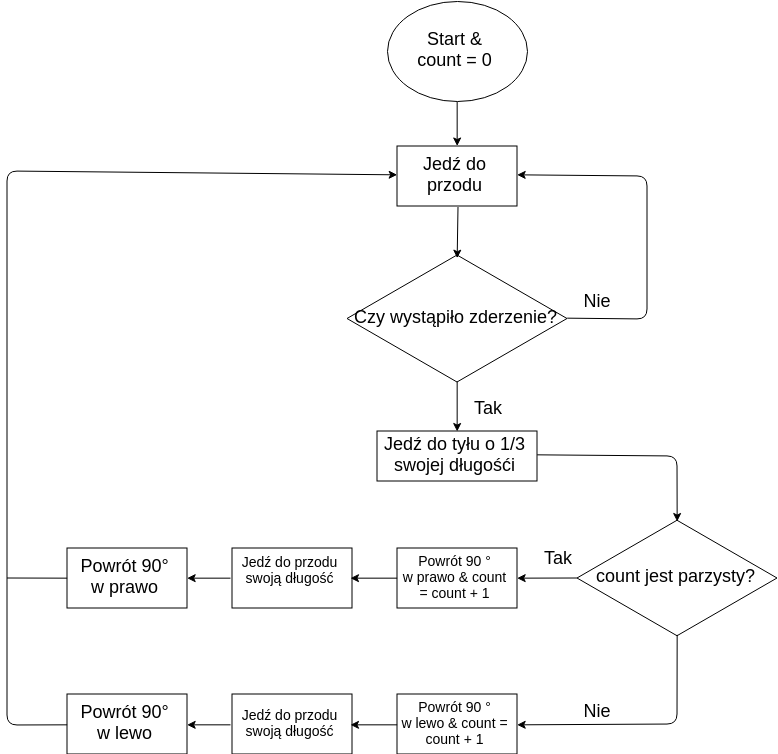

The diagram above was exported from draw.io. Its source (the exported page's mxGraphModel, read from the mxfile embedded in the PNG):
<mxGraphModel dx="3463" dy="1383" grid="1" gridSize="10" guides="1" tooltips="1" connect="1" arrows="1" fold="1" page="1" pageScale="1" pageWidth="1100" pageHeight="850" background="#ffffff" math="0" shadow="0">
  <root>
    <mxCell id="0" />
    <mxCell id="1" parent="0" />
    <mxCell id="papX53lGGDa70qOta14j-12" style="edgeStyle=orthogonalEdgeStyle;rounded=0;orthogonalLoop=1;jettySize=auto;html=1;exitX=0.5;exitY=1;exitDx=0;exitDy=0;" edge="1" parent="1" source="papX53lGGDa70qOta14j-1" target="papX53lGGDa70qOta14j-2">
      <mxGeometry relative="1" as="geometry" />
    </mxCell>
    <mxCell id="papX53lGGDa70qOta14j-1" value="&lt;font style=&quot;font-size: 18px&quot;&gt;Start &amp;amp;&lt;br&gt;count = 0&lt;/font&gt;&lt;br&gt;" style="ellipse;whiteSpace=wrap;html=1;" vertex="1" parent="1">
      <mxGeometry x="543.5" y="46.5" width="140" height="100" as="geometry" />
    </mxCell>
    <mxCell id="papX53lGGDa70qOta14j-2" value="&lt;font style=&quot;font-size: 18px&quot;&gt;Jedź do przodu&lt;/font&gt;" style="rounded=0;whiteSpace=wrap;html=1;" vertex="1" parent="1">
      <mxGeometry x="553.5" y="191.5" width="120" height="60" as="geometry" />
    </mxCell>
    <mxCell id="papX53lGGDa70qOta14j-4" value="&lt;font style=&quot;font-size: 18px&quot;&gt;Czy wystąpiło zderzenie?&lt;/font&gt;" style="html=1;whiteSpace=wrap;aspect=fixed;shape=isoRectangle;" vertex="1" parent="1">
      <mxGeometry x="503.5" y="298" width="220" height="132" as="geometry" />
    </mxCell>
    <mxCell id="papX53lGGDa70qOta14j-5" value="&lt;font style=&quot;font-size: 14px&quot;&gt;Powrót 90 °&lt;br&gt;w prawo &amp;amp; count = count + 1&lt;/font&gt;" style="rounded=0;whiteSpace=wrap;html=1;" vertex="1" parent="1">
      <mxGeometry x="553.5" y="593.5" width="120" height="60" as="geometry" />
    </mxCell>
    <mxCell id="papX53lGGDa70qOta14j-8" value="" style="endArrow=classic;html=1;exitX=1.007;exitY=0.501;exitDx=0;exitDy=0;exitPerimeter=0;entryX=1;entryY=0.5;entryDx=0;entryDy=0;" edge="1" parent="1" source="papX53lGGDa70qOta14j-4" target="papX53lGGDa70qOta14j-2">
      <mxGeometry width="50" height="50" relative="1" as="geometry">
        <mxPoint x="773.5" y="396.5" as="sourcePoint" />
        <mxPoint x="843.5" y="246.5" as="targetPoint" />
        <Array as="points">
          <mxPoint x="803.5" y="364.5" />
          <mxPoint x="803.5" y="221.5" />
        </Array>
      </mxGeometry>
    </mxCell>
    <mxCell id="papX53lGGDa70qOta14j-10" value="" style="endArrow=classic;html=1;exitX=0.498;exitY=0.974;exitDx=0;exitDy=0;exitPerimeter=0;entryX=0.5;entryY=0;entryDx=0;entryDy=0;" edge="1" parent="1" source="papX53lGGDa70qOta14j-4" target="papX53lGGDa70qOta14j-26">
      <mxGeometry width="50" height="50" relative="1" as="geometry">
        <mxPoint x="683.5" y="456.5" as="sourcePoint" />
        <mxPoint x="733.5" y="406.5" as="targetPoint" />
      </mxGeometry>
    </mxCell>
    <mxCell id="papX53lGGDa70qOta14j-11" value="" style="endArrow=classic;html=1;entryX=0.507;entryY=0.043;entryDx=0;entryDy=0;entryPerimeter=0;" edge="1" parent="1" target="papX53lGGDa70qOta14j-4">
      <mxGeometry width="50" height="50" relative="1" as="geometry">
        <mxPoint x="614.5" y="252.5" as="sourcePoint" />
        <mxPoint x="913.5" y="276.5" as="targetPoint" />
      </mxGeometry>
    </mxCell>
    <mxCell id="papX53lGGDa70qOta14j-14" value="&lt;font style=&quot;font-size: 14px&quot;&gt;&lt;span&gt;Powrót 90 °&lt;/span&gt;&lt;br&gt;&lt;span&gt;w lewo &amp;amp; count = count + 1&lt;/span&gt;&lt;/font&gt;" style="rounded=0;whiteSpace=wrap;html=1;" vertex="1" parent="1">
      <mxGeometry x="553.5" y="739.5" width="120" height="60" as="geometry" />
    </mxCell>
    <mxCell id="papX53lGGDa70qOta14j-15" value="&lt;span&gt;&lt;font style=&quot;font-size: 14px&quot;&gt;Jedź do przodu swoją długość&lt;br&gt;&lt;/font&gt;&lt;br&gt;&lt;/span&gt;" style="rounded=0;whiteSpace=wrap;html=1;" vertex="1" parent="1">
      <mxGeometry x="388.5" y="593.5" width="120" height="60" as="geometry" />
    </mxCell>
    <mxCell id="papX53lGGDa70qOta14j-16" value="&lt;span&gt;&lt;font style=&quot;font-size: 14px&quot;&gt;Jedź do przodu swoją długość&lt;/font&gt;&lt;/span&gt;&lt;br&gt;" style="rounded=0;whiteSpace=wrap;html=1;" vertex="1" parent="1">
      <mxGeometry x="388.5" y="739.5" width="120" height="60" as="geometry" />
    </mxCell>
    <mxCell id="papX53lGGDa70qOta14j-17" value="&lt;font style=&quot;font-size: 18px&quot;&gt;&lt;span&gt;Powrót 90°&lt;/span&gt;&lt;br&gt;&lt;span&gt;w prawo&lt;/span&gt;&lt;/font&gt;" style="rounded=0;whiteSpace=wrap;html=1;" vertex="1" parent="1">
      <mxGeometry x="223.5" y="593.5" width="120" height="60" as="geometry" />
    </mxCell>
    <mxCell id="papX53lGGDa70qOta14j-18" value="&lt;font style=&quot;font-size: 18px&quot;&gt;&lt;span&gt;Powrót 90°&lt;/span&gt;&lt;br&gt;&lt;span&gt;w lewo&lt;/span&gt;&lt;/font&gt;" style="rounded=0;whiteSpace=wrap;html=1;" vertex="1" parent="1">
      <mxGeometry x="223.5" y="739.5" width="120" height="60" as="geometry" />
    </mxCell>
    <mxCell id="papX53lGGDa70qOta14j-19" value="" style="endArrow=classic;html=1;exitX=0;exitY=0.5;exitDx=0;exitDy=0;entryX=0;entryY=0.5;entryDx=0;entryDy=0;" edge="1" parent="1" source="papX53lGGDa70qOta14j-18" target="papX53lGGDa70qOta14j-2">
      <mxGeometry width="50" height="50" relative="1" as="geometry">
        <mxPoint x="223.5" y="766.5" as="sourcePoint" />
        <mxPoint x="163.5" y="456.5" as="targetPoint" />
        <Array as="points">
          <mxPoint x="163.5" y="770.5" />
          <mxPoint x="163.5" y="216.5" />
        </Array>
      </mxGeometry>
    </mxCell>
    <mxCell id="papX53lGGDa70qOta14j-20" value="" style="endArrow=none;html=1;entryX=0;entryY=0.5;entryDx=0;entryDy=0;" edge="1" parent="1" target="papX53lGGDa70qOta14j-17">
      <mxGeometry width="50" height="50" relative="1" as="geometry">
        <mxPoint x="163.5" y="623.5" as="sourcePoint" />
        <mxPoint x="203.5" y="819.5" as="targetPoint" />
      </mxGeometry>
    </mxCell>
    <mxCell id="papX53lGGDa70qOta14j-21" value="" style="endArrow=classic;html=1;exitX=0;exitY=0.5;exitDx=0;exitDy=0;entryX=1;entryY=0.5;entryDx=0;entryDy=0;" edge="1" parent="1" source="papX53lGGDa70qOta14j-15" target="papX53lGGDa70qOta14j-17">
      <mxGeometry width="50" height="50" relative="1" as="geometry">
        <mxPoint x="153.5" y="869.5" as="sourcePoint" />
        <mxPoint x="203.5" y="819.5" as="targetPoint" />
      </mxGeometry>
    </mxCell>
    <mxCell id="papX53lGGDa70qOta14j-22" value="" style="endArrow=classic;html=1;exitX=0;exitY=0.5;exitDx=0;exitDy=0;entryX=1;entryY=0.5;entryDx=0;entryDy=0;" edge="1" parent="1" source="papX53lGGDa70qOta14j-16" target="papX53lGGDa70qOta14j-18">
      <mxGeometry width="50" height="50" relative="1" as="geometry">
        <mxPoint x="413.5" y="919.5" as="sourcePoint" />
        <mxPoint x="463.5" y="869.5" as="targetPoint" />
      </mxGeometry>
    </mxCell>
    <mxCell id="papX53lGGDa70qOta14j-23" value="" style="endArrow=classic;html=1;exitX=0;exitY=0.5;exitDx=0;exitDy=0;entryX=1;entryY=0.5;entryDx=0;entryDy=0;" edge="1" parent="1" source="papX53lGGDa70qOta14j-5" target="papX53lGGDa70qOta14j-15">
      <mxGeometry width="50" height="50" relative="1" as="geometry">
        <mxPoint x="653.5" y="719.5" as="sourcePoint" />
        <mxPoint x="703.5" y="669.5" as="targetPoint" />
      </mxGeometry>
    </mxCell>
    <mxCell id="papX53lGGDa70qOta14j-24" value="" style="endArrow=classic;html=1;exitX=0;exitY=0.5;exitDx=0;exitDy=0;entryX=1;entryY=0.5;entryDx=0;entryDy=0;" edge="1" parent="1" source="papX53lGGDa70qOta14j-14" target="papX53lGGDa70qOta14j-16">
      <mxGeometry width="50" height="50" relative="1" as="geometry">
        <mxPoint x="543.5" y="759.5" as="sourcePoint" />
        <mxPoint x="573.5" y="849.5" as="targetPoint" />
      </mxGeometry>
    </mxCell>
    <mxCell id="papX53lGGDa70qOta14j-25" value="&lt;font style=&quot;font-size: 18px&quot;&gt;count jest parzysty?&lt;/font&gt;" style="html=1;whiteSpace=wrap;aspect=fixed;shape=isoRectangle;" vertex="1" parent="1">
      <mxGeometry x="733.5" y="563.5" width="200" height="120" as="geometry" />
    </mxCell>
    <mxCell id="papX53lGGDa70qOta14j-26" value="&lt;font style=&quot;font-size: 18px&quot;&gt;Jedź do tyłu o&amp;nbsp;1/3 swojej długośći&lt;br&gt;&lt;/font&gt;" style="rounded=0;whiteSpace=wrap;html=1;" vertex="1" parent="1">
      <mxGeometry x="533.5" y="476.5" width="160" height="50" as="geometry" />
    </mxCell>
    <mxCell id="papX53lGGDa70qOta14j-30" value="" style="endArrow=classic;html=1;exitX=0.499;exitY=0.98;exitDx=0;exitDy=0;exitPerimeter=0;entryX=1;entryY=0.5;entryDx=0;entryDy=0;" edge="1" parent="1" source="papX53lGGDa70qOta14j-25" target="papX53lGGDa70qOta14j-14">
      <mxGeometry width="50" height="50" relative="1" as="geometry">
        <mxPoint x="823.5" y="756.5" as="sourcePoint" />
        <mxPoint x="873.5" y="706.5" as="targetPoint" />
        <Array as="points">
          <mxPoint x="833.5" y="769.5" />
        </Array>
      </mxGeometry>
    </mxCell>
    <mxCell id="papX53lGGDa70qOta14j-31" value="" style="endArrow=classic;html=1;entryX=1;entryY=0.5;entryDx=0;entryDy=0;" edge="1" parent="1" target="papX53lGGDa70qOta14j-5">
      <mxGeometry width="50" height="50" relative="1" as="geometry">
        <mxPoint x="733.5" y="623.5" as="sourcePoint" />
        <mxPoint x="973.5" y="726.5" as="targetPoint" />
      </mxGeometry>
    </mxCell>
    <mxCell id="papX53lGGDa70qOta14j-32" value="" style="endArrow=classic;html=1;exitX=1;exitY=0.5;exitDx=0;exitDy=0;entryX=0.501;entryY=0.023;entryDx=0;entryDy=0;entryPerimeter=0;" edge="1" parent="1" source="papX53lGGDa70qOta14j-26" target="papX53lGGDa70qOta14j-25">
      <mxGeometry width="50" height="50" relative="1" as="geometry">
        <mxPoint x="723.5" y="516.5" as="sourcePoint" />
        <mxPoint x="834.5" y="563.5" as="targetPoint" />
        <Array as="points">
          <mxPoint x="833.5" y="501.5" />
        </Array>
      </mxGeometry>
    </mxCell>
    <mxCell id="papX53lGGDa70qOta14j-34" value="&lt;font style=&quot;font-size: 18px&quot;&gt;Nie&lt;/font&gt;" style="text;html=1;strokeColor=none;fillColor=none;align=center;verticalAlign=middle;whiteSpace=wrap;rounded=0;" vertex="1" parent="1">
      <mxGeometry x="733.5" y="746.5" width="40" height="20" as="geometry" />
    </mxCell>
    <mxCell id="papX53lGGDa70qOta14j-35" value="&lt;font style=&quot;font-size: 18px&quot;&gt;Tak&lt;/font&gt;" style="text;html=1;strokeColor=none;fillColor=none;align=center;verticalAlign=middle;whiteSpace=wrap;rounded=0;" vertex="1" parent="1">
      <mxGeometry x="693.5" y="593.5" width="40" height="20" as="geometry" />
    </mxCell>
    <mxCell id="papX53lGGDa70qOta14j-36" value="&lt;font style=&quot;font-size: 18px&quot;&gt;Nie&lt;/font&gt;" style="text;html=1;strokeColor=none;fillColor=none;align=center;verticalAlign=middle;whiteSpace=wrap;rounded=0;" vertex="1" parent="1">
      <mxGeometry x="733.5" y="336.5" width="40" height="20" as="geometry" />
    </mxCell>
    <mxCell id="papX53lGGDa70qOta14j-37" value="&lt;font style=&quot;font-size: 18px&quot;&gt;Tak&lt;/font&gt;" style="text;html=1;strokeColor=none;fillColor=none;align=center;verticalAlign=middle;whiteSpace=wrap;rounded=0;" vertex="1" parent="1">
      <mxGeometry x="623.5" y="443.5" width="40" height="20" as="geometry" />
    </mxCell>
  </root>
</mxGraphModel>